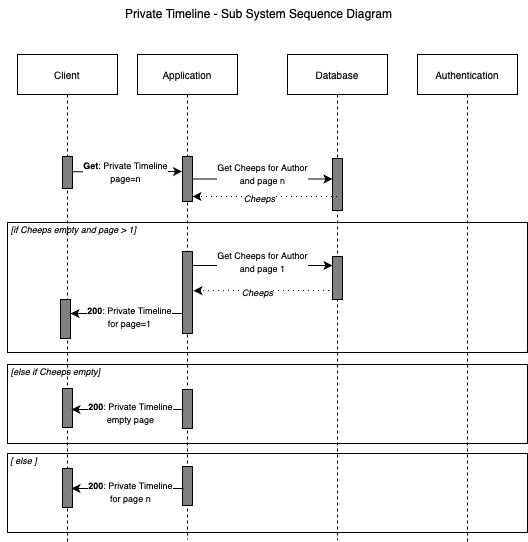

The diagram above was exported from draw.io. Its source (the exported page's mxGraphModel, read from the mxfile embedded in the PNG):
<mxGraphModel dx="2096" dy="517" grid="0" gridSize="10" guides="1" tooltips="1" connect="1" arrows="1" fold="1" page="1" pageScale="1" pageWidth="827" pageHeight="1169" background="#ffffff" math="0" shadow="0">
  <root>
    <mxCell id="0" />
    <mxCell id="1" parent="0" />
    <mxCell id="L0qQJ4cXZ-QvKRC5-eEO-1" value="" style="rounded=0;whiteSpace=wrap;html=1;fillColor=none;" vertex="1" parent="1">
      <mxGeometry x="-1501" y="276" width="520" height="130" as="geometry" />
    </mxCell>
    <mxCell id="L0qQJ4cXZ-QvKRC5-eEO-2" value="" style="rounded=0;whiteSpace=wrap;html=1;fillColor=none;" vertex="1" parent="1">
      <mxGeometry x="-1501" y="418" width="520" height="79" as="geometry" />
    </mxCell>
    <mxCell id="L0qQJ4cXZ-QvKRC5-eEO-3" value="" style="rounded=0;whiteSpace=wrap;html=1;fillColor=none;" vertex="1" parent="1">
      <mxGeometry x="-1501" y="507" width="520" height="79" as="geometry" />
    </mxCell>
    <mxCell id="L0qQJ4cXZ-QvKRC5-eEO-4" value="Application" style="shape=umlLifeline;perimeter=lifelinePerimeter;whiteSpace=wrap;html=1;container=1;dropTarget=0;collapsible=0;recursiveResize=0;outlineConnect=0;portConstraint=eastwest;newEdgeStyle={&quot;edgeStyle&quot;:&quot;elbowEdgeStyle&quot;,&quot;elbow&quot;:&quot;vertical&quot;,&quot;curved&quot;:0,&quot;rounded&quot;:0};align=center;verticalAlign=middle;fontFamily=Helvetica;fontSize=10;fontColor=default;fillColor=none;gradientColor=none;" vertex="1" parent="1">
      <mxGeometry x="-1371" y="108" width="100" height="485" as="geometry" />
    </mxCell>
    <mxCell id="L0qQJ4cXZ-QvKRC5-eEO-5" value="" style="html=1;points=[[0,0,0,0,5],[0,1,0,0,-5],[1,0,0,0,5],[1,1,0,0,-5]];perimeter=orthogonalPerimeter;outlineConnect=0;targetShapes=umlLifeline;portConstraint=eastwest;newEdgeStyle={&quot;curved&quot;:0,&quot;rounded&quot;:0};fillColor=#808080;align=center;verticalAlign=middle;fontFamily=Helvetica;fontSize=10;fontColor=default;" vertex="1" parent="L0qQJ4cXZ-QvKRC5-eEO-4">
      <mxGeometry x="45" y="102" width="10" height="45" as="geometry" />
    </mxCell>
    <mxCell id="L0qQJ4cXZ-QvKRC5-eEO-6" style="edgeStyle=none;shape=connector;rounded=0;orthogonalLoop=1;jettySize=auto;html=1;curved=0;labelBackgroundColor=default;strokeColor=default;align=center;verticalAlign=middle;fontFamily=Helvetica;fontSize=10;fontColor=default;endArrow=classic;" edge="1" parent="L0qQJ4cXZ-QvKRC5-eEO-4" source="L0qQJ4cXZ-QvKRC5-eEO-4" target="L0qQJ4cXZ-QvKRC5-eEO-5">
      <mxGeometry relative="1" as="geometry" />
    </mxCell>
    <mxCell id="L0qQJ4cXZ-QvKRC5-eEO-7" value="" style="html=1;points=[[0,0,0,0,5],[0,1,0,0,-5],[1,0,0,0,5],[1,1,0,0,-5]];perimeter=orthogonalPerimeter;outlineConnect=0;targetShapes=umlLifeline;portConstraint=eastwest;newEdgeStyle={&quot;curved&quot;:0,&quot;rounded&quot;:0};fillColor=#808080;align=center;verticalAlign=middle;fontFamily=Helvetica;fontSize=10;fontColor=default;" vertex="1" parent="L0qQJ4cXZ-QvKRC5-eEO-4">
      <mxGeometry x="45" y="197" width="10" height="82" as="geometry" />
    </mxCell>
    <mxCell id="L0qQJ4cXZ-QvKRC5-eEO-8" value="" style="html=1;points=[[0,0,0,0,5],[0,1,0,0,-5],[1,0,0,0,5],[1,1,0,0,-5]];perimeter=orthogonalPerimeter;outlineConnect=0;targetShapes=umlLifeline;portConstraint=eastwest;newEdgeStyle={&quot;curved&quot;:0,&quot;rounded&quot;:0};fillColor=#808080;align=center;verticalAlign=middle;fontFamily=Helvetica;fontSize=10;fontColor=default;" vertex="1" parent="L0qQJ4cXZ-QvKRC5-eEO-4">
      <mxGeometry x="45" y="335" width="10" height="39" as="geometry" />
    </mxCell>
    <mxCell id="L0qQJ4cXZ-QvKRC5-eEO-9" value="" style="html=1;points=[[0,0,0,0,5],[0,1,0,0,-5],[1,0,0,0,5],[1,1,0,0,-5]];perimeter=orthogonalPerimeter;outlineConnect=0;targetShapes=umlLifeline;portConstraint=eastwest;newEdgeStyle={&quot;curved&quot;:0,&quot;rounded&quot;:0};fillColor=#808080;align=center;verticalAlign=middle;fontFamily=Helvetica;fontSize=10;fontColor=default;" vertex="1" parent="L0qQJ4cXZ-QvKRC5-eEO-4">
      <mxGeometry x="45" y="412" width="10" height="39" as="geometry" />
    </mxCell>
    <mxCell id="L0qQJ4cXZ-QvKRC5-eEO-10" value="Client" style="shape=umlLifeline;perimeter=lifelinePerimeter;whiteSpace=wrap;html=1;container=1;dropTarget=0;collapsible=0;recursiveResize=0;outlineConnect=0;portConstraint=eastwest;newEdgeStyle={&quot;edgeStyle&quot;:&quot;elbowEdgeStyle&quot;,&quot;elbow&quot;:&quot;vertical&quot;,&quot;curved&quot;:0,&quot;rounded&quot;:0};align=center;verticalAlign=middle;fontFamily=Helvetica;fontSize=10;fontColor=default;fillColor=none;gradientColor=none;" vertex="1" parent="1">
      <mxGeometry x="-1491" y="108" width="100" height="487" as="geometry" />
    </mxCell>
    <mxCell id="L0qQJ4cXZ-QvKRC5-eEO-11" value="" style="html=1;points=[[0,0,0,0,5],[0,1,0,0,-5],[1,0,0,0,5],[1,1,0,0,-5]];perimeter=orthogonalPerimeter;outlineConnect=0;targetShapes=umlLifeline;portConstraint=eastwest;newEdgeStyle={&quot;curved&quot;:0,&quot;rounded&quot;:0};fillColor=#808080;align=center;verticalAlign=middle;fontFamily=Helvetica;fontSize=10;fontColor=default;" vertex="1" parent="L0qQJ4cXZ-QvKRC5-eEO-10">
      <mxGeometry x="45" y="102" width="10" height="32" as="geometry" />
    </mxCell>
    <mxCell id="L0qQJ4cXZ-QvKRC5-eEO-12" value="" style="html=1;points=[[0,0,0,0,5],[0,1,0,0,-5],[1,0,0,0,5],[1,1,0,0,-5]];perimeter=orthogonalPerimeter;outlineConnect=0;targetShapes=umlLifeline;portConstraint=eastwest;newEdgeStyle={&quot;curved&quot;:0,&quot;rounded&quot;:0};fillColor=#808080;align=center;verticalAlign=middle;fontFamily=Helvetica;fontSize=10;fontColor=default;" vertex="1" parent="L0qQJ4cXZ-QvKRC5-eEO-10">
      <mxGeometry x="43" y="245" width="10" height="39" as="geometry" />
    </mxCell>
    <mxCell id="L0qQJ4cXZ-QvKRC5-eEO-13" value="" style="html=1;points=[[0,0,0,0,5],[0,1,0,0,-5],[1,0,0,0,5],[1,1,0,0,-5]];perimeter=orthogonalPerimeter;outlineConnect=0;targetShapes=umlLifeline;portConstraint=eastwest;newEdgeStyle={&quot;curved&quot;:0,&quot;rounded&quot;:0};fillColor=#808080;align=center;verticalAlign=middle;fontFamily=Helvetica;fontSize=10;fontColor=default;" vertex="1" parent="L0qQJ4cXZ-QvKRC5-eEO-10">
      <mxGeometry x="45" y="334" width="10" height="39" as="geometry" />
    </mxCell>
    <mxCell id="L0qQJ4cXZ-QvKRC5-eEO-14" value="" style="html=1;points=[[0,0,0,0,5],[0,1,0,0,-5],[1,0,0,0,5],[1,1,0,0,-5]];perimeter=orthogonalPerimeter;outlineConnect=0;targetShapes=umlLifeline;portConstraint=eastwest;newEdgeStyle={&quot;curved&quot;:0,&quot;rounded&quot;:0};fillColor=#808080;align=center;verticalAlign=middle;fontFamily=Helvetica;fontSize=10;fontColor=default;" vertex="1" parent="L0qQJ4cXZ-QvKRC5-eEO-10">
      <mxGeometry x="45" y="414" width="10" height="39" as="geometry" />
    </mxCell>
    <mxCell id="L0qQJ4cXZ-QvKRC5-eEO-15" style="edgeStyle=none;shape=connector;rounded=0;orthogonalLoop=1;jettySize=auto;html=1;curved=0;labelBackgroundColor=default;strokeColor=default;align=center;verticalAlign=middle;fontFamily=Helvetica;fontSize=10;fontColor=default;endArrow=classic;" edge="1" parent="1">
      <mxGeometry relative="1" as="geometry">
        <mxPoint x="-1436" y="225.24" as="sourcePoint" />
        <mxPoint x="-1326.5" y="225" as="targetPoint" />
        <Array as="points">
          <mxPoint x="-1371" y="225.24" />
        </Array>
      </mxGeometry>
    </mxCell>
    <mxCell id="L0qQJ4cXZ-QvKRC5-eEO-16" value="&lt;font style=&quot;font-size: 9px;&quot;&gt;&lt;b&gt;Get&lt;/b&gt;: Private Timeline &lt;br&gt;page=n&lt;/font&gt;" style="edgeLabel;html=1;align=center;verticalAlign=middle;resizable=0;points=[];" vertex="1" connectable="0" parent="L0qQJ4cXZ-QvKRC5-eEO-15">
      <mxGeometry x="-0.324" y="1" relative="1" as="geometry">
        <mxPoint x="15" as="offset" />
      </mxGeometry>
    </mxCell>
    <mxCell id="L0qQJ4cXZ-QvKRC5-eEO-17" value="Database" style="shape=umlLifeline;perimeter=lifelinePerimeter;whiteSpace=wrap;html=1;container=1;dropTarget=0;collapsible=0;recursiveResize=0;outlineConnect=0;portConstraint=eastwest;newEdgeStyle={&quot;edgeStyle&quot;:&quot;elbowEdgeStyle&quot;,&quot;elbow&quot;:&quot;vertical&quot;,&quot;curved&quot;:0,&quot;rounded&quot;:0};align=center;verticalAlign=middle;fontFamily=Helvetica;fontSize=10;fontColor=default;fillColor=none;gradientColor=none;" vertex="1" parent="1">
      <mxGeometry x="-1221" y="108" width="100" height="486" as="geometry" />
    </mxCell>
    <mxCell id="L0qQJ4cXZ-QvKRC5-eEO-18" value="" style="html=1;points=[[0,0,0,0,5],[0,1,0,0,-5],[1,0,0,0,5],[1,1,0,0,-5]];perimeter=orthogonalPerimeter;outlineConnect=0;targetShapes=umlLifeline;portConstraint=eastwest;newEdgeStyle={&quot;curved&quot;:0,&quot;rounded&quot;:0};fillColor=#808080;align=center;verticalAlign=middle;fontFamily=Helvetica;fontSize=10;fontColor=default;" vertex="1" parent="L0qQJ4cXZ-QvKRC5-eEO-17">
      <mxGeometry x="45" y="104" width="10" height="52" as="geometry" />
    </mxCell>
    <mxCell id="L0qQJ4cXZ-QvKRC5-eEO-19" value="" style="html=1;points=[[0,0,0,0,5],[0,1,0,0,-5],[1,0,0,0,5],[1,1,0,0,-5]];perimeter=orthogonalPerimeter;outlineConnect=0;targetShapes=umlLifeline;portConstraint=eastwest;newEdgeStyle={&quot;curved&quot;:0,&quot;rounded&quot;:0};fillColor=#808080;align=center;verticalAlign=middle;fontFamily=Helvetica;fontSize=10;fontColor=default;" vertex="1" parent="L0qQJ4cXZ-QvKRC5-eEO-17">
      <mxGeometry x="45" y="202" width="10" height="43" as="geometry" />
    </mxCell>
    <mxCell id="L0qQJ4cXZ-QvKRC5-eEO-20" value="Authentication" style="shape=umlLifeline;perimeter=lifelinePerimeter;whiteSpace=wrap;html=1;container=1;dropTarget=0;collapsible=0;recursiveResize=0;outlineConnect=0;portConstraint=eastwest;newEdgeStyle={&quot;edgeStyle&quot;:&quot;elbowEdgeStyle&quot;,&quot;elbow&quot;:&quot;vertical&quot;,&quot;curved&quot;:0,&quot;rounded&quot;:0};align=center;verticalAlign=middle;fontFamily=Helvetica;fontSize=10;fontColor=default;fillColor=none;gradientColor=none;" vertex="1" parent="1">
      <mxGeometry x="-1091" y="108" width="100" height="487" as="geometry" />
    </mxCell>
    <mxCell id="L0qQJ4cXZ-QvKRC5-eEO-21" style="rounded=0;orthogonalLoop=1;jettySize=auto;html=1;" edge="1" parent="1" source="L0qQJ4cXZ-QvKRC5-eEO-5" target="L0qQJ4cXZ-QvKRC5-eEO-18">
      <mxGeometry relative="1" as="geometry" />
    </mxCell>
    <mxCell id="L0qQJ4cXZ-QvKRC5-eEO-22" value="&lt;font style=&quot;font-size: 9px;&quot;&gt;Get Cheeps for Author &lt;br&gt;and page n&lt;/font&gt;" style="edgeLabel;html=1;align=center;verticalAlign=middle;resizable=0;points=[];" vertex="1" connectable="0" parent="L0qQJ4cXZ-QvKRC5-eEO-21">
      <mxGeometry x="0.1653" y="-1" relative="1" as="geometry">
        <mxPoint x="-13" y="-7" as="offset" />
      </mxGeometry>
    </mxCell>
    <mxCell id="L0qQJ4cXZ-QvKRC5-eEO-23" style="rounded=0;orthogonalLoop=1;jettySize=auto;html=1;dashed=1;dashPattern=1 4;" edge="1" parent="1" target="L0qQJ4cXZ-QvKRC5-eEO-5" source="L0qQJ4cXZ-QvKRC5-eEO-17">
      <mxGeometry relative="1" as="geometry">
        <mxPoint x="-1182" y="250" as="sourcePoint" />
        <mxPoint x="-1303" y="246" as="targetPoint" />
        <Array as="points">
          <mxPoint x="-1294" y="250" />
        </Array>
      </mxGeometry>
    </mxCell>
    <mxCell id="L0qQJ4cXZ-QvKRC5-eEO-24" value="&lt;i&gt;&lt;font style=&quot;font-size: 9px;&quot;&gt;Cheeps&lt;/font&gt;&lt;/i&gt;" style="edgeLabel;html=1;align=center;verticalAlign=middle;resizable=0;points=[];" vertex="1" connectable="0" parent="L0qQJ4cXZ-QvKRC5-eEO-23">
      <mxGeometry x="0.4031" relative="1" as="geometry">
        <mxPoint x="23" y="1" as="offset" />
      </mxGeometry>
    </mxCell>
    <mxCell id="L0qQJ4cXZ-QvKRC5-eEO-25" style="rounded=0;orthogonalLoop=1;jettySize=auto;html=1;" edge="1" parent="1">
      <mxGeometry relative="1" as="geometry">
        <mxPoint x="-1316" y="319" as="sourcePoint" />
        <mxPoint x="-1176" y="319" as="targetPoint" />
      </mxGeometry>
    </mxCell>
    <mxCell id="L0qQJ4cXZ-QvKRC5-eEO-26" value="&lt;font style=&quot;font-size: 9px;&quot;&gt;Get Cheeps for Author &lt;br&gt;and page 1&lt;/font&gt;" style="edgeLabel;html=1;align=center;verticalAlign=middle;resizable=0;points=[];" vertex="1" connectable="0" parent="L0qQJ4cXZ-QvKRC5-eEO-25">
      <mxGeometry x="0.1653" y="-1" relative="1" as="geometry">
        <mxPoint x="-13" y="-6" as="offset" />
      </mxGeometry>
    </mxCell>
    <mxCell id="L0qQJ4cXZ-QvKRC5-eEO-27" style="rounded=0;orthogonalLoop=1;jettySize=auto;html=1;dashed=1;dashPattern=1 4;" edge="1" parent="1">
      <mxGeometry relative="1" as="geometry">
        <mxPoint x="-1179.5" y="344" as="sourcePoint" />
        <mxPoint x="-1315" y="344.2" as="targetPoint" />
      </mxGeometry>
    </mxCell>
    <mxCell id="L0qQJ4cXZ-QvKRC5-eEO-28" value="&lt;i&gt;&lt;font style=&quot;font-size: 9px;&quot;&gt;Cheeps&lt;/font&gt;&lt;/i&gt;" style="edgeLabel;html=1;align=center;verticalAlign=middle;resizable=0;points=[];" vertex="1" connectable="0" parent="L0qQJ4cXZ-QvKRC5-eEO-27">
      <mxGeometry x="0.4031" relative="1" as="geometry">
        <mxPoint x="23" y="1" as="offset" />
      </mxGeometry>
    </mxCell>
    <mxCell id="L0qQJ4cXZ-QvKRC5-eEO-29" style="rounded=0;orthogonalLoop=1;jettySize=auto;html=1;" edge="1" parent="1" source="L0qQJ4cXZ-QvKRC5-eEO-7" target="L0qQJ4cXZ-QvKRC5-eEO-12">
      <mxGeometry relative="1" as="geometry">
        <Array as="points">
          <mxPoint x="-1383" y="367" />
        </Array>
      </mxGeometry>
    </mxCell>
    <mxCell id="L0qQJ4cXZ-QvKRC5-eEO-30" value="&lt;font style=&quot;font-size: 9px;&quot;&gt;&lt;b&gt;200&lt;/b&gt;: Private Timeline &lt;br&gt;for page=1&lt;/font&gt;" style="edgeLabel;html=1;align=center;verticalAlign=middle;resizable=0;points=[];" vertex="1" connectable="0" parent="L0qQJ4cXZ-QvKRC5-eEO-29">
      <mxGeometry x="0.1369" y="-2" relative="1" as="geometry">
        <mxPoint x="10" y="4" as="offset" />
      </mxGeometry>
    </mxCell>
    <mxCell id="L0qQJ4cXZ-QvKRC5-eEO-31" style="rounded=0;orthogonalLoop=1;jettySize=auto;html=1;" edge="1" parent="1">
      <mxGeometry relative="1" as="geometry">
        <mxPoint x="-1325" y="463" as="sourcePoint" />
        <mxPoint x="-1437" y="463" as="targetPoint" />
        <Array as="points">
          <mxPoint x="-1382" y="463" />
        </Array>
      </mxGeometry>
    </mxCell>
    <mxCell id="L0qQJ4cXZ-QvKRC5-eEO-32" value="&lt;font style=&quot;font-size: 9px;&quot;&gt;&lt;b&gt;200&lt;/b&gt;: Private Timeline &lt;br&gt;empty page&lt;/font&gt;" style="edgeLabel;html=1;align=center;verticalAlign=middle;resizable=0;points=[];" vertex="1" connectable="0" parent="L0qQJ4cXZ-QvKRC5-eEO-31">
      <mxGeometry x="0.1369" y="-2" relative="1" as="geometry">
        <mxPoint x="10" y="4" as="offset" />
      </mxGeometry>
    </mxCell>
    <mxCell id="L0qQJ4cXZ-QvKRC5-eEO-33" value="&lt;font size=&quot;1&quot;&gt;&lt;i style=&quot;font-size: 9px;&quot;&gt;[else if Cheeps empty]&lt;/i&gt;&lt;/font&gt;" style="text;html=1;align=center;verticalAlign=middle;resizable=0;points=[];autosize=1;strokeColor=none;fillColor=none;" vertex="1" parent="1">
      <mxGeometry x="-1507" y="411" width="107" height="26" as="geometry" />
    </mxCell>
    <mxCell id="L0qQJ4cXZ-QvKRC5-eEO-34" value="&lt;font size=&quot;1&quot;&gt;&lt;i style=&quot;font-size: 9px;&quot;&gt;[if Cheeps empty and page &amp;gt; 1]&lt;/i&gt;&lt;/font&gt;" style="text;html=1;align=center;verticalAlign=middle;resizable=0;points=[];autosize=1;strokeColor=none;fillColor=none;" vertex="1" parent="1">
      <mxGeometry x="-1507" y="269" width="143" height="26" as="geometry" />
    </mxCell>
    <mxCell id="L0qQJ4cXZ-QvKRC5-eEO-35" style="rounded=0;orthogonalLoop=1;jettySize=auto;html=1;" edge="1" parent="1">
      <mxGeometry relative="1" as="geometry">
        <mxPoint x="-1325" y="542" as="sourcePoint" />
        <mxPoint x="-1437" y="542" as="targetPoint" />
        <Array as="points">
          <mxPoint x="-1382" y="542" />
        </Array>
      </mxGeometry>
    </mxCell>
    <mxCell id="L0qQJ4cXZ-QvKRC5-eEO-36" value="&lt;font style=&quot;font-size: 9px;&quot;&gt;&lt;b&gt;200&lt;/b&gt;: Private Timeline &lt;br&gt;for page n&lt;/font&gt;" style="edgeLabel;html=1;align=center;verticalAlign=middle;resizable=0;points=[];" vertex="1" connectable="0" parent="L0qQJ4cXZ-QvKRC5-eEO-35">
      <mxGeometry x="0.1369" y="-2" relative="1" as="geometry">
        <mxPoint x="10" y="4" as="offset" />
      </mxGeometry>
    </mxCell>
    <mxCell id="L0qQJ4cXZ-QvKRC5-eEO-37" value="&lt;font size=&quot;1&quot;&gt;&lt;i style=&quot;font-size: 9px;&quot;&gt;[ else ]&lt;/i&gt;&lt;/font&gt;" style="text;html=1;align=center;verticalAlign=middle;resizable=0;points=[];autosize=1;strokeColor=none;fillColor=none;" vertex="1" parent="1">
      <mxGeometry x="-1508" y="500" width="45" height="26" as="geometry" />
    </mxCell>
    <mxCell id="L0qQJ4cXZ-QvKRC5-eEO-38" value="Private Timeline - Sub System Sequence Diagram" style="text;html=1;align=center;verticalAlign=middle;resizable=0;points=[];autosize=1;strokeColor=none;fillColor=none;" vertex="1" parent="1">
      <mxGeometry x="-1393" y="54" width="285" height="26" as="geometry" />
    </mxCell>
  </root>
</mxGraphModel>